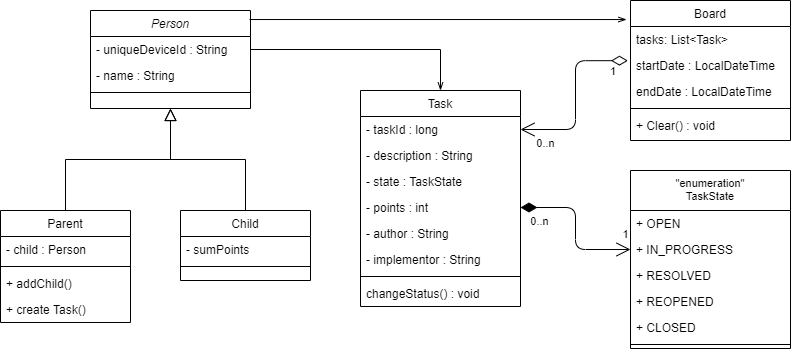

The diagram above was exported from draw.io. Its source (the exported page's mxGraphModel, read from the mxfile embedded in the PNG):
<mxGraphModel dx="1038" dy="1748" grid="1" gridSize="10" guides="1" tooltips="1" connect="1" arrows="1" fold="1" page="1" pageScale="1" pageWidth="827" pageHeight="1169" math="0" shadow="0">
  <root>
    <mxCell id="WIyWlLk6GJQsqaUBKTNV-0" />
    <mxCell id="WIyWlLk6GJQsqaUBKTNV-1" parent="WIyWlLk6GJQsqaUBKTNV-0" />
    <mxCell id="zkfFHV4jXpPFQw0GAbJ--0" value="Person" style="swimlane;fontStyle=2;align=center;verticalAlign=top;childLayout=stackLayout;horizontal=1;startSize=26;horizontalStack=0;resizeParent=1;resizeLast=0;collapsible=1;marginBottom=0;rounded=0;shadow=0;strokeWidth=1;" parent="WIyWlLk6GJQsqaUBKTNV-1" vertex="1">
      <mxGeometry x="100" y="-760" width="160" height="98" as="geometry">
        <mxRectangle x="230" y="140" width="160" height="26" as="alternateBounds" />
      </mxGeometry>
    </mxCell>
    <mxCell id="zkfFHV4jXpPFQw0GAbJ--2" value="- uniqueDeviceId : String" style="text;align=left;verticalAlign=top;spacingLeft=4;spacingRight=4;overflow=hidden;rotatable=0;points=[[0,0.5],[1,0.5]];portConstraint=eastwest;rounded=0;shadow=0;html=0;" parent="zkfFHV4jXpPFQw0GAbJ--0" vertex="1">
      <mxGeometry y="26" width="160" height="26" as="geometry" />
    </mxCell>
    <mxCell id="zkfFHV4jXpPFQw0GAbJ--1" value="- name : String" style="text;align=left;verticalAlign=top;spacingLeft=4;spacingRight=4;overflow=hidden;rotatable=0;points=[[0,0.5],[1,0.5]];portConstraint=eastwest;" parent="zkfFHV4jXpPFQw0GAbJ--0" vertex="1">
      <mxGeometry y="52" width="160" height="26" as="geometry" />
    </mxCell>
    <mxCell id="zkfFHV4jXpPFQw0GAbJ--4" value="" style="line;html=1;strokeWidth=1;align=left;verticalAlign=middle;spacingTop=-1;spacingLeft=3;spacingRight=3;rotatable=0;labelPosition=right;points=[];portConstraint=eastwest;" parent="zkfFHV4jXpPFQw0GAbJ--0" vertex="1">
      <mxGeometry y="78" width="160" height="8" as="geometry" />
    </mxCell>
    <mxCell id="zkfFHV4jXpPFQw0GAbJ--6" value="Parent" style="swimlane;fontStyle=0;align=center;verticalAlign=top;childLayout=stackLayout;horizontal=1;startSize=26;horizontalStack=0;resizeParent=1;resizeLast=0;collapsible=1;marginBottom=0;rounded=0;shadow=0;strokeWidth=1;" parent="WIyWlLk6GJQsqaUBKTNV-1" vertex="1">
      <mxGeometry x="10" y="-560" width="130" height="112" as="geometry">
        <mxRectangle x="130" y="380" width="160" height="26" as="alternateBounds" />
      </mxGeometry>
    </mxCell>
    <mxCell id="zkfFHV4jXpPFQw0GAbJ--8" value="- child : Person" style="text;align=left;verticalAlign=top;spacingLeft=4;spacingRight=4;overflow=hidden;rotatable=0;points=[[0,0.5],[1,0.5]];portConstraint=eastwest;rounded=0;shadow=0;html=0;" parent="zkfFHV4jXpPFQw0GAbJ--6" vertex="1">
      <mxGeometry y="26" width="130" height="26" as="geometry" />
    </mxCell>
    <mxCell id="zkfFHV4jXpPFQw0GAbJ--9" value="" style="line;html=1;strokeWidth=1;align=left;verticalAlign=middle;spacingTop=-1;spacingLeft=3;spacingRight=3;rotatable=0;labelPosition=right;points=[];portConstraint=eastwest;" parent="zkfFHV4jXpPFQw0GAbJ--6" vertex="1">
      <mxGeometry y="52" width="130" height="8" as="geometry" />
    </mxCell>
    <mxCell id="PBxs093eh6coeOgrpIpu-41" value="+ addChild()" style="text;align=left;verticalAlign=top;spacingLeft=4;spacingRight=4;overflow=hidden;rotatable=0;points=[[0,0.5],[1,0.5]];portConstraint=eastwest;rounded=0;shadow=0;html=0;" parent="zkfFHV4jXpPFQw0GAbJ--6" vertex="1">
      <mxGeometry y="60" width="130" height="26" as="geometry" />
    </mxCell>
    <mxCell id="PBxs093eh6coeOgrpIpu-42" value="+ create Task()" style="text;align=left;verticalAlign=top;spacingLeft=4;spacingRight=4;overflow=hidden;rotatable=0;points=[[0,0.5],[1,0.5]];portConstraint=eastwest;rounded=0;shadow=0;html=0;" parent="zkfFHV4jXpPFQw0GAbJ--6" vertex="1">
      <mxGeometry y="86" width="130" height="26" as="geometry" />
    </mxCell>
    <mxCell id="zkfFHV4jXpPFQw0GAbJ--12" value="" style="endArrow=block;endSize=10;endFill=0;shadow=0;strokeWidth=1;rounded=0;edgeStyle=elbowEdgeStyle;elbow=vertical;" parent="WIyWlLk6GJQsqaUBKTNV-1" source="zkfFHV4jXpPFQw0GAbJ--6" target="zkfFHV4jXpPFQw0GAbJ--0" edge="1">
      <mxGeometry width="160" relative="1" as="geometry">
        <mxPoint x="200" y="-329" as="sourcePoint" />
        <mxPoint x="200" y="-329" as="targetPoint" />
      </mxGeometry>
    </mxCell>
    <mxCell id="zkfFHV4jXpPFQw0GAbJ--13" value="Child" style="swimlane;fontStyle=0;align=center;verticalAlign=top;childLayout=stackLayout;horizontal=1;startSize=26;horizontalStack=0;resizeParent=1;resizeLast=0;collapsible=1;marginBottom=0;rounded=0;shadow=0;strokeWidth=1;" parent="WIyWlLk6GJQsqaUBKTNV-1" vertex="1">
      <mxGeometry x="190" y="-560" width="130" height="70" as="geometry">
        <mxRectangle x="340" y="380" width="170" height="26" as="alternateBounds" />
      </mxGeometry>
    </mxCell>
    <mxCell id="zkfFHV4jXpPFQw0GAbJ--14" value="- sumPoints" style="text;align=left;verticalAlign=top;spacingLeft=4;spacingRight=4;overflow=hidden;rotatable=0;points=[[0,0.5],[1,0.5]];portConstraint=eastwest;" parent="zkfFHV4jXpPFQw0GAbJ--13" vertex="1">
      <mxGeometry y="26" width="130" height="26" as="geometry" />
    </mxCell>
    <mxCell id="zkfFHV4jXpPFQw0GAbJ--15" value="" style="line;html=1;strokeWidth=1;align=left;verticalAlign=middle;spacingTop=-1;spacingLeft=3;spacingRight=3;rotatable=0;labelPosition=right;points=[];portConstraint=eastwest;" parent="zkfFHV4jXpPFQw0GAbJ--13" vertex="1">
      <mxGeometry y="52" width="130" height="8" as="geometry" />
    </mxCell>
    <mxCell id="zkfFHV4jXpPFQw0GAbJ--16" value="" style="endArrow=block;endSize=10;endFill=0;shadow=0;strokeWidth=1;rounded=0;edgeStyle=elbowEdgeStyle;elbow=vertical;" parent="WIyWlLk6GJQsqaUBKTNV-1" source="zkfFHV4jXpPFQw0GAbJ--13" target="zkfFHV4jXpPFQw0GAbJ--0" edge="1">
      <mxGeometry width="160" relative="1" as="geometry">
        <mxPoint x="210" y="-159" as="sourcePoint" />
        <mxPoint x="310" y="-261" as="targetPoint" />
      </mxGeometry>
    </mxCell>
    <mxCell id="zkfFHV4jXpPFQw0GAbJ--17" value="Task" style="swimlane;fontStyle=0;align=center;verticalAlign=top;childLayout=stackLayout;horizontal=1;startSize=26;horizontalStack=0;resizeParent=1;resizeLast=0;collapsible=1;marginBottom=0;rounded=0;shadow=0;strokeWidth=1;" parent="WIyWlLk6GJQsqaUBKTNV-1" vertex="1">
      <mxGeometry x="370" y="-680" width="160" height="216" as="geometry">
        <mxRectangle x="550" y="140" width="160" height="26" as="alternateBounds" />
      </mxGeometry>
    </mxCell>
    <mxCell id="zkfFHV4jXpPFQw0GAbJ--18" value="- taskId : long" style="text;align=left;verticalAlign=top;spacingLeft=4;spacingRight=4;overflow=hidden;rotatable=0;points=[[0,0.5],[1,0.5]];portConstraint=eastwest;" parent="zkfFHV4jXpPFQw0GAbJ--17" vertex="1">
      <mxGeometry y="26" width="160" height="26" as="geometry" />
    </mxCell>
    <mxCell id="zkfFHV4jXpPFQw0GAbJ--19" value="- description : String" style="text;align=left;verticalAlign=top;spacingLeft=4;spacingRight=4;overflow=hidden;rotatable=0;points=[[0,0.5],[1,0.5]];portConstraint=eastwest;rounded=0;shadow=0;html=0;" parent="zkfFHV4jXpPFQw0GAbJ--17" vertex="1">
      <mxGeometry y="52" width="160" height="26" as="geometry" />
    </mxCell>
    <mxCell id="PBxs093eh6coeOgrpIpu-64" value="- state : TaskState" style="text;align=left;verticalAlign=top;spacingLeft=4;spacingRight=4;overflow=hidden;rotatable=0;points=[[0,0.5],[1,0.5]];portConstraint=eastwest;" parent="zkfFHV4jXpPFQw0GAbJ--17" vertex="1">
      <mxGeometry y="78" width="160" height="26" as="geometry" />
    </mxCell>
    <mxCell id="zkfFHV4jXpPFQw0GAbJ--20" value="- points : int" style="text;align=left;verticalAlign=top;spacingLeft=4;spacingRight=4;overflow=hidden;rotatable=0;points=[[0,0.5],[1,0.5]];portConstraint=eastwest;rounded=0;shadow=0;html=0;" parent="zkfFHV4jXpPFQw0GAbJ--17" vertex="1">
      <mxGeometry y="104" width="160" height="26" as="geometry" />
    </mxCell>
    <mxCell id="zkfFHV4jXpPFQw0GAbJ--21" value="- author : String" style="text;align=left;verticalAlign=top;spacingLeft=4;spacingRight=4;overflow=hidden;rotatable=0;points=[[0,0.5],[1,0.5]];portConstraint=eastwest;rounded=0;shadow=0;html=0;" parent="zkfFHV4jXpPFQw0GAbJ--17" vertex="1">
      <mxGeometry y="130" width="160" height="26" as="geometry" />
    </mxCell>
    <mxCell id="zkfFHV4jXpPFQw0GAbJ--22" value="- implementor : String" style="text;align=left;verticalAlign=top;spacingLeft=4;spacingRight=4;overflow=hidden;rotatable=0;points=[[0,0.5],[1,0.5]];portConstraint=eastwest;rounded=0;shadow=0;html=0;" parent="zkfFHV4jXpPFQw0GAbJ--17" vertex="1">
      <mxGeometry y="156" width="160" height="26" as="geometry" />
    </mxCell>
    <mxCell id="zkfFHV4jXpPFQw0GAbJ--23" value="" style="line;html=1;strokeWidth=1;align=left;verticalAlign=middle;spacingTop=-1;spacingLeft=3;spacingRight=3;rotatable=0;labelPosition=right;points=[];portConstraint=eastwest;" parent="zkfFHV4jXpPFQw0GAbJ--17" vertex="1">
      <mxGeometry y="182" width="160" height="8" as="geometry" />
    </mxCell>
    <mxCell id="zkfFHV4jXpPFQw0GAbJ--24" value="changeStatus() : void" style="text;align=left;verticalAlign=top;spacingLeft=4;spacingRight=4;overflow=hidden;rotatable=0;points=[[0,0.5],[1,0.5]];portConstraint=eastwest;" parent="zkfFHV4jXpPFQw0GAbJ--17" vertex="1">
      <mxGeometry y="190" width="160" height="26" as="geometry" />
    </mxCell>
    <mxCell id="PBxs093eh6coeOgrpIpu-0" value="Board" style="swimlane;fontStyle=0;align=center;verticalAlign=top;childLayout=stackLayout;horizontal=1;startSize=26;horizontalStack=0;resizeParent=1;resizeLast=0;collapsible=1;marginBottom=0;rounded=0;shadow=0;strokeWidth=1;" parent="WIyWlLk6GJQsqaUBKTNV-1" vertex="1">
      <mxGeometry x="640" y="-770" width="160" height="140" as="geometry">
        <mxRectangle x="550" y="140" width="160" height="26" as="alternateBounds" />
      </mxGeometry>
    </mxCell>
    <mxCell id="PBxs093eh6coeOgrpIpu-1" value="tasks: List&lt;Task&gt;" style="text;align=left;verticalAlign=top;spacingLeft=4;spacingRight=4;overflow=hidden;rotatable=0;points=[[0,0.5],[1,0.5]];portConstraint=eastwest;" parent="PBxs093eh6coeOgrpIpu-0" vertex="1">
      <mxGeometry y="26" width="160" height="26" as="geometry" />
    </mxCell>
    <mxCell id="PBxs093eh6coeOgrpIpu-2" value="startDate : LocalDateTime" style="text;align=left;verticalAlign=top;spacingLeft=4;spacingRight=4;overflow=hidden;rotatable=0;points=[[0,0.5],[1,0.5]];portConstraint=eastwest;rounded=0;shadow=0;html=0;" parent="PBxs093eh6coeOgrpIpu-0" vertex="1">
      <mxGeometry y="52" width="160" height="26" as="geometry" />
    </mxCell>
    <mxCell id="PBxs093eh6coeOgrpIpu-3" value="endDate : LocalDateTime" style="text;align=left;verticalAlign=top;spacingLeft=4;spacingRight=4;overflow=hidden;rotatable=0;points=[[0,0.5],[1,0.5]];portConstraint=eastwest;rounded=0;shadow=0;html=0;" parent="PBxs093eh6coeOgrpIpu-0" vertex="1">
      <mxGeometry y="78" width="160" height="26" as="geometry" />
    </mxCell>
    <mxCell id="PBxs093eh6coeOgrpIpu-6" value="" style="line;html=1;strokeWidth=1;align=left;verticalAlign=middle;spacingTop=-1;spacingLeft=3;spacingRight=3;rotatable=0;labelPosition=right;points=[];portConstraint=eastwest;" parent="PBxs093eh6coeOgrpIpu-0" vertex="1">
      <mxGeometry y="104" width="160" height="8" as="geometry" />
    </mxCell>
    <mxCell id="PBxs093eh6coeOgrpIpu-7" value="+ Clear() : void" style="text;align=left;verticalAlign=top;spacingLeft=4;spacingRight=4;overflow=hidden;rotatable=0;points=[[0,0.5],[1,0.5]];portConstraint=eastwest;" parent="PBxs093eh6coeOgrpIpu-0" vertex="1">
      <mxGeometry y="112" width="160" height="26" as="geometry" />
    </mxCell>
    <mxCell id="PBxs093eh6coeOgrpIpu-38" value="1" style="endArrow=open;html=1;endSize=12;startArrow=diamondThin;startSize=14;startFill=0;edgeStyle=orthogonalEdgeStyle;align=left;verticalAlign=bottom;exitX=-0.016;exitY=0.314;exitDx=0;exitDy=0;entryX=1;entryY=0.5;entryDx=0;entryDy=0;exitPerimeter=0;" parent="WIyWlLk6GJQsqaUBKTNV-1" source="PBxs093eh6coeOgrpIpu-2" target="zkfFHV4jXpPFQw0GAbJ--18" edge="1">
      <mxGeometry x="-0.7799" y="20" relative="1" as="geometry">
        <mxPoint x="410" y="-330" as="sourcePoint" />
        <mxPoint x="871.6000000000001" y="-733.1679999999999" as="targetPoint" />
        <mxPoint as="offset" />
      </mxGeometry>
    </mxCell>
    <mxCell id="PBxs093eh6coeOgrpIpu-40" value="0..n" style="edgeLabel;html=1;align=center;verticalAlign=middle;resizable=0;points=[];" parent="PBxs093eh6coeOgrpIpu-38" vertex="1" connectable="0">
      <mxGeometry x="0.8225" relative="1" as="geometry">
        <mxPoint x="9" y="13" as="offset" />
      </mxGeometry>
    </mxCell>
    <mxCell id="PBxs093eh6coeOgrpIpu-55" value="&quot;enumeration&quot;&#10;TaskState" style="swimlane;fontStyle=0;align=center;verticalAlign=top;childLayout=stackLayout;horizontal=1;startSize=40;horizontalStack=0;resizeParent=1;resizeLast=0;collapsible=1;marginBottom=0;rounded=0;shadow=0;strokeWidth=1;fontSize=11;" parent="WIyWlLk6GJQsqaUBKTNV-1" vertex="1">
      <mxGeometry x="640" y="-600" width="160" height="178" as="geometry">
        <mxRectangle x="340" y="380" width="170" height="26" as="alternateBounds" />
      </mxGeometry>
    </mxCell>
    <mxCell id="PBxs093eh6coeOgrpIpu-59" value="+ OPEN" style="text;align=left;verticalAlign=top;spacingLeft=4;spacingRight=4;overflow=hidden;rotatable=0;points=[[0,0.5],[1,0.5]];portConstraint=eastwest;" parent="PBxs093eh6coeOgrpIpu-55" vertex="1">
      <mxGeometry y="40" width="160" height="26" as="geometry" />
    </mxCell>
    <mxCell id="PBxs093eh6coeOgrpIpu-60" value="+ IN_PROGRESS" style="text;align=left;verticalAlign=top;spacingLeft=4;spacingRight=4;overflow=hidden;rotatable=0;points=[[0,0.5],[1,0.5]];portConstraint=eastwest;" parent="PBxs093eh6coeOgrpIpu-55" vertex="1">
      <mxGeometry y="66" width="160" height="26" as="geometry" />
    </mxCell>
    <mxCell id="PBxs093eh6coeOgrpIpu-58" value="+ RESOLVED" style="text;align=left;verticalAlign=top;spacingLeft=4;spacingRight=4;overflow=hidden;rotatable=0;points=[[0,0.5],[1,0.5]];portConstraint=eastwest;" parent="PBxs093eh6coeOgrpIpu-55" vertex="1">
      <mxGeometry y="92" width="160" height="26" as="geometry" />
    </mxCell>
    <mxCell id="PBxs093eh6coeOgrpIpu-56" value="+ REOPENED" style="text;align=left;verticalAlign=top;spacingLeft=4;spacingRight=4;overflow=hidden;rotatable=0;points=[[0,0.5],[1,0.5]];portConstraint=eastwest;" parent="PBxs093eh6coeOgrpIpu-55" vertex="1">
      <mxGeometry y="118" width="160" height="26" as="geometry" />
    </mxCell>
    <mxCell id="PBxs093eh6coeOgrpIpu-63" value="+ CLOSED" style="text;align=left;verticalAlign=top;spacingLeft=4;spacingRight=4;overflow=hidden;rotatable=0;points=[[0,0.5],[1,0.5]];portConstraint=eastwest;" parent="PBxs093eh6coeOgrpIpu-55" vertex="1">
      <mxGeometry y="144" width="160" height="26" as="geometry" />
    </mxCell>
    <mxCell id="PBxs093eh6coeOgrpIpu-57" value="" style="line;html=1;strokeWidth=1;align=left;verticalAlign=middle;spacingTop=-1;spacingLeft=3;spacingRight=3;rotatable=0;labelPosition=right;points=[];portConstraint=eastwest;" parent="PBxs093eh6coeOgrpIpu-55" vertex="1">
      <mxGeometry y="170" width="160" height="8" as="geometry" />
    </mxCell>
    <mxCell id="PBxs093eh6coeOgrpIpu-67" value="" style="endArrow=open;html=1;endSize=12;startArrow=diamondThin;startSize=14;startFill=1;edgeStyle=orthogonalEdgeStyle;align=left;verticalAlign=bottom;fontSize=8;exitX=1;exitY=0.5;exitDx=0;exitDy=0;entryX=0;entryY=0.5;entryDx=0;entryDy=0;" parent="WIyWlLk6GJQsqaUBKTNV-1" source="zkfFHV4jXpPFQw0GAbJ--20" target="PBxs093eh6coeOgrpIpu-60" edge="1">
      <mxGeometry x="-0.7802" y="17" relative="1" as="geometry">
        <mxPoint x="530" y="-511.34000000000003" as="sourcePoint" />
        <mxPoint x="690" y="-511.34000000000003" as="targetPoint" />
        <mxPoint as="offset" />
      </mxGeometry>
    </mxCell>
    <mxCell id="PBxs093eh6coeOgrpIpu-68" value="1" style="edgeLabel;html=1;align=center;verticalAlign=middle;resizable=0;points=[];fontSize=11;" parent="PBxs093eh6coeOgrpIpu-67" vertex="1" connectable="0">
      <mxGeometry x="0.7995" relative="1" as="geometry">
        <mxPoint x="9" y="-16" as="offset" />
      </mxGeometry>
    </mxCell>
    <mxCell id="PBxs093eh6coeOgrpIpu-71" value="0..n" style="edgeLabel;html=1;align=center;verticalAlign=middle;resizable=0;points=[];fontSize=11;" parent="PBxs093eh6coeOgrpIpu-67" vertex="1" connectable="0">
      <mxGeometry x="-0.7609" relative="1" as="geometry">
        <mxPoint y="13" as="offset" />
      </mxGeometry>
    </mxCell>
    <mxCell id="PBxs093eh6coeOgrpIpu-81" style="edgeStyle=orthogonalEdgeStyle;rounded=0;orthogonalLoop=1;jettySize=auto;html=1;exitX=1;exitY=0.5;exitDx=0;exitDy=0;entryX=0.5;entryY=0;entryDx=0;entryDy=0;fontSize=11;startArrow=none;startFill=0;endArrow=openThin;endFill=0;" parent="WIyWlLk6GJQsqaUBKTNV-1" source="zkfFHV4jXpPFQw0GAbJ--2" target="zkfFHV4jXpPFQw0GAbJ--17" edge="1">
      <mxGeometry relative="1" as="geometry" />
    </mxCell>
    <mxCell id="PBxs093eh6coeOgrpIpu-82" style="edgeStyle=orthogonalEdgeStyle;rounded=0;orthogonalLoop=1;jettySize=auto;html=1;exitX=0.994;exitY=0.092;exitDx=0;exitDy=0;entryX=-0.025;entryY=0.136;entryDx=0;entryDy=0;fontSize=11;startArrow=none;startFill=0;endArrow=openThin;endFill=0;exitPerimeter=0;entryPerimeter=0;" parent="WIyWlLk6GJQsqaUBKTNV-1" source="zkfFHV4jXpPFQw0GAbJ--0" target="PBxs093eh6coeOgrpIpu-0" edge="1">
      <mxGeometry relative="1" as="geometry">
        <mxPoint x="280" y="-750" as="sourcePoint" />
        <mxPoint x="470" y="-709" as="targetPoint" />
      </mxGeometry>
    </mxCell>
  </root>
</mxGraphModel>